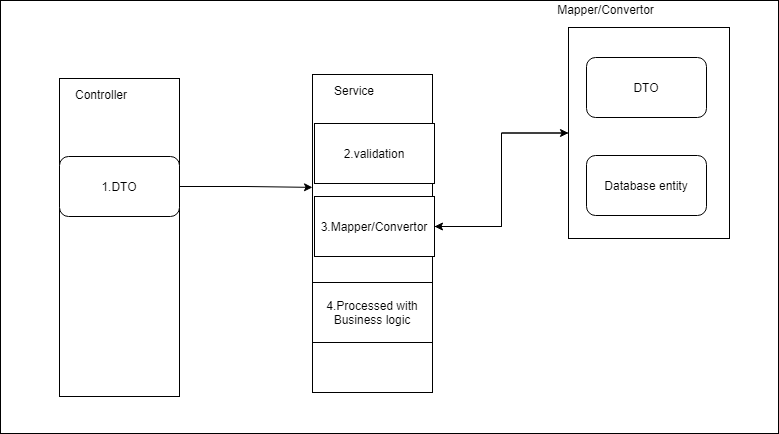

The diagram above was exported from draw.io. Its source (the exported page's mxGraphModel, read from the mxfile embedded in the PNG):
<mxGraphModel dx="868" dy="-614" grid="1" gridSize="10" guides="1" tooltips="1" connect="1" arrows="1" fold="1" page="1" pageScale="1" pageWidth="850" pageHeight="1100" math="0" shadow="0">
  <root>
    <mxCell id="j0zxhXm3Dyf2WMY1yMFy-0" />
    <mxCell id="j0zxhXm3Dyf2WMY1yMFy-1" parent="j0zxhXm3Dyf2WMY1yMFy-0" />
    <mxCell id="5reetq9aoJgPEfkUqk8B-0" value="" style="group" vertex="1" connectable="0" parent="j0zxhXm3Dyf2WMY1yMFy-1">
      <mxGeometry x="47" y="1110" width="778" height="433" as="geometry" />
    </mxCell>
    <mxCell id="5reetq9aoJgPEfkUqk8B-1" value="" style="rounded=0;whiteSpace=wrap;html=1;" vertex="1" parent="5reetq9aoJgPEfkUqk8B-0">
      <mxGeometry width="778" height="433" as="geometry" />
    </mxCell>
    <mxCell id="5reetq9aoJgPEfkUqk8B-2" value="" style="group" vertex="1" connectable="0" parent="5reetq9aoJgPEfkUqk8B-0">
      <mxGeometry x="59" y="78" width="120" height="318" as="geometry" />
    </mxCell>
    <mxCell id="5reetq9aoJgPEfkUqk8B-3" value="" style="rounded=0;whiteSpace=wrap;html=1;" vertex="1" parent="5reetq9aoJgPEfkUqk8B-2">
      <mxGeometry width="120" height="318" as="geometry" />
    </mxCell>
    <mxCell id="5reetq9aoJgPEfkUqk8B-4" value="Controller" style="text;html=1;strokeColor=none;fillColor=none;align=center;verticalAlign=middle;whiteSpace=wrap;rounded=0;" vertex="1" parent="5reetq9aoJgPEfkUqk8B-2">
      <mxGeometry x="22" y="6" width="40" height="20" as="geometry" />
    </mxCell>
    <mxCell id="5reetq9aoJgPEfkUqk8B-5" value="1.DTO" style="rounded=1;whiteSpace=wrap;html=1;" vertex="1" parent="5reetq9aoJgPEfkUqk8B-2">
      <mxGeometry y="78" width="120" height="60" as="geometry" />
    </mxCell>
    <mxCell id="5reetq9aoJgPEfkUqk8B-6" value="" style="group" vertex="1" connectable="0" parent="5reetq9aoJgPEfkUqk8B-0">
      <mxGeometry x="312" y="74" width="122" height="318" as="geometry" />
    </mxCell>
    <mxCell id="5reetq9aoJgPEfkUqk8B-7" value="" style="rounded=0;whiteSpace=wrap;html=1;" vertex="1" parent="5reetq9aoJgPEfkUqk8B-6">
      <mxGeometry width="120" height="318" as="geometry" />
    </mxCell>
    <mxCell id="5reetq9aoJgPEfkUqk8B-8" value="Service" style="text;html=1;strokeColor=none;fillColor=none;align=center;verticalAlign=middle;whiteSpace=wrap;rounded=0;" vertex="1" parent="5reetq9aoJgPEfkUqk8B-6">
      <mxGeometry x="22" y="6" width="40" height="20" as="geometry" />
    </mxCell>
    <mxCell id="5reetq9aoJgPEfkUqk8B-9" value="3.Mapper/Convertor" style="rounded=0;whiteSpace=wrap;html=1;" vertex="1" parent="5reetq9aoJgPEfkUqk8B-6">
      <mxGeometry x="2" y="122" width="120" height="60" as="geometry" />
    </mxCell>
    <mxCell id="5reetq9aoJgPEfkUqk8B-10" value="4.Processed with Business logic" style="rounded=0;whiteSpace=wrap;html=1;" vertex="1" parent="5reetq9aoJgPEfkUqk8B-6">
      <mxGeometry y="208" width="120" height="60" as="geometry" />
    </mxCell>
    <mxCell id="5reetq9aoJgPEfkUqk8B-11" value="2.validation" style="rounded=0;whiteSpace=wrap;html=1;" vertex="1" parent="5reetq9aoJgPEfkUqk8B-6">
      <mxGeometry x="2" y="49" width="120" height="60" as="geometry" />
    </mxCell>
    <mxCell id="5reetq9aoJgPEfkUqk8B-12" value="" style="group" vertex="1" connectable="0" parent="5reetq9aoJgPEfkUqk8B-0">
      <mxGeometry x="551" width="178" height="238" as="geometry" />
    </mxCell>
    <mxCell id="5reetq9aoJgPEfkUqk8B-13" value="" style="rounded=0;whiteSpace=wrap;html=1;" vertex="1" parent="5reetq9aoJgPEfkUqk8B-12">
      <mxGeometry x="17" y="27" width="161" height="211" as="geometry" />
    </mxCell>
    <mxCell id="5reetq9aoJgPEfkUqk8B-14" value="DTO" style="rounded=1;whiteSpace=wrap;html=1;" vertex="1" parent="5reetq9aoJgPEfkUqk8B-12">
      <mxGeometry x="35" y="57" width="120" height="60" as="geometry" />
    </mxCell>
    <mxCell id="5reetq9aoJgPEfkUqk8B-15" value="Database entity" style="rounded=1;whiteSpace=wrap;html=1;" vertex="1" parent="5reetq9aoJgPEfkUqk8B-12">
      <mxGeometry x="35" y="155" width="120" height="60" as="geometry" />
    </mxCell>
    <mxCell id="5reetq9aoJgPEfkUqk8B-16" value="Mapper/Convertor" style="text;html=1;align=center;verticalAlign=middle;resizable=0;points=[];autosize=1;strokeColor=none;" vertex="1" parent="5reetq9aoJgPEfkUqk8B-12">
      <mxGeometry width="107" height="18" as="geometry" />
    </mxCell>
    <mxCell id="5reetq9aoJgPEfkUqk8B-17" style="edgeStyle=orthogonalEdgeStyle;rounded=0;orthogonalLoop=1;jettySize=auto;html=1;entryX=0;entryY=0.355;entryDx=0;entryDy=0;entryPerimeter=0;" edge="1" parent="5reetq9aoJgPEfkUqk8B-0" source="5reetq9aoJgPEfkUqk8B-5" target="5reetq9aoJgPEfkUqk8B-7">
      <mxGeometry relative="1" as="geometry" />
    </mxCell>
    <mxCell id="5reetq9aoJgPEfkUqk8B-18" style="edgeStyle=orthogonalEdgeStyle;rounded=0;orthogonalLoop=1;jettySize=auto;html=1;" edge="1" parent="5reetq9aoJgPEfkUqk8B-0" source="5reetq9aoJgPEfkUqk8B-9" target="5reetq9aoJgPEfkUqk8B-13">
      <mxGeometry relative="1" as="geometry" />
    </mxCell>
    <mxCell id="5reetq9aoJgPEfkUqk8B-19" style="edgeStyle=orthogonalEdgeStyle;rounded=0;orthogonalLoop=1;jettySize=auto;html=1;entryX=1;entryY=0.5;entryDx=0;entryDy=0;" edge="1" parent="5reetq9aoJgPEfkUqk8B-0" source="5reetq9aoJgPEfkUqk8B-13" target="5reetq9aoJgPEfkUqk8B-9">
      <mxGeometry relative="1" as="geometry" />
    </mxCell>
  </root>
</mxGraphModel>